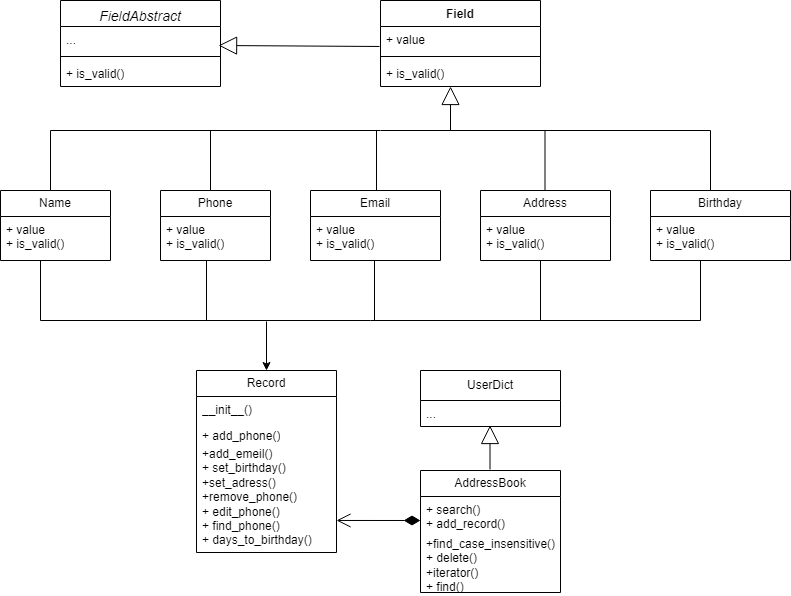

The diagram above was exported from draw.io. Its source (the exported page's mxGraphModel, read from the mxfile embedded in the PNG):
<mxGraphModel dx="1434" dy="746" grid="1" gridSize="10" guides="1" tooltips="1" connect="1" arrows="1" fold="1" page="1" pageScale="1" pageWidth="850" pageHeight="1100" math="0" shadow="0">
  <root>
    <mxCell id="0" />
    <mxCell id="1" parent="0" />
    <mxCell id="KXUAWOrIkcrG07Q7M-E6-3" value="&lt;div style=&quot;font-weight: normal; font-size: 14px; line-height: 19px;&quot;&gt;&lt;span style=&quot;background-color: rgb(255, 255, 255);&quot;&gt;&lt;i&gt;FieldAbstract&lt;/i&gt;&lt;/span&gt;&lt;/div&gt;" style="swimlane;fontStyle=1;align=center;verticalAlign=top;childLayout=stackLayout;horizontal=1;startSize=26;horizontalStack=0;resizeParent=1;resizeParentMax=0;resizeLast=0;collapsible=1;marginBottom=0;whiteSpace=wrap;html=1;" vertex="1" parent="1">
      <mxGeometry x="90" y="10" width="160" height="86" as="geometry" />
    </mxCell>
    <mxCell id="KXUAWOrIkcrG07Q7M-E6-4" value="..." style="text;strokeColor=none;fillColor=none;align=left;verticalAlign=top;spacingLeft=4;spacingRight=4;overflow=hidden;rotatable=0;points=[[0,0.5],[1,0.5]];portConstraint=eastwest;whiteSpace=wrap;html=1;" vertex="1" parent="KXUAWOrIkcrG07Q7M-E6-3">
      <mxGeometry y="26" width="160" height="26" as="geometry" />
    </mxCell>
    <mxCell id="KXUAWOrIkcrG07Q7M-E6-5" value="" style="line;strokeWidth=1;fillColor=none;align=left;verticalAlign=middle;spacingTop=-1;spacingLeft=3;spacingRight=3;rotatable=0;labelPosition=right;points=[];portConstraint=eastwest;strokeColor=inherit;" vertex="1" parent="KXUAWOrIkcrG07Q7M-E6-3">
      <mxGeometry y="52" width="160" height="8" as="geometry" />
    </mxCell>
    <mxCell id="KXUAWOrIkcrG07Q7M-E6-6" value="+ is_valid()" style="text;strokeColor=none;fillColor=none;align=left;verticalAlign=top;spacingLeft=4;spacingRight=4;overflow=hidden;rotatable=0;points=[[0,0.5],[1,0.5]];portConstraint=eastwest;whiteSpace=wrap;html=1;" vertex="1" parent="KXUAWOrIkcrG07Q7M-E6-3">
      <mxGeometry y="60" width="160" height="26" as="geometry" />
    </mxCell>
    <mxCell id="KXUAWOrIkcrG07Q7M-E6-7" value="Field" style="swimlane;fontStyle=1;align=center;verticalAlign=top;childLayout=stackLayout;horizontal=1;startSize=26;horizontalStack=0;resizeParent=1;resizeParentMax=0;resizeLast=0;collapsible=1;marginBottom=0;whiteSpace=wrap;html=1;" vertex="1" parent="1">
      <mxGeometry x="410" y="10" width="160" height="86" as="geometry" />
    </mxCell>
    <mxCell id="KXUAWOrIkcrG07Q7M-E6-8" value="+ value" style="text;strokeColor=none;fillColor=none;align=left;verticalAlign=top;spacingLeft=4;spacingRight=4;overflow=hidden;rotatable=0;points=[[0,0.5],[1,0.5]];portConstraint=eastwest;whiteSpace=wrap;html=1;" vertex="1" parent="KXUAWOrIkcrG07Q7M-E6-7">
      <mxGeometry y="26" width="160" height="26" as="geometry" />
    </mxCell>
    <mxCell id="KXUAWOrIkcrG07Q7M-E6-9" value="" style="line;strokeWidth=1;fillColor=none;align=left;verticalAlign=middle;spacingTop=-1;spacingLeft=3;spacingRight=3;rotatable=0;labelPosition=right;points=[];portConstraint=eastwest;strokeColor=inherit;" vertex="1" parent="KXUAWOrIkcrG07Q7M-E6-7">
      <mxGeometry y="52" width="160" height="8" as="geometry" />
    </mxCell>
    <mxCell id="KXUAWOrIkcrG07Q7M-E6-10" value="+ is_valid()" style="text;strokeColor=none;fillColor=none;align=left;verticalAlign=top;spacingLeft=4;spacingRight=4;overflow=hidden;rotatable=0;points=[[0,0.5],[1,0.5]];portConstraint=eastwest;whiteSpace=wrap;html=1;" vertex="1" parent="KXUAWOrIkcrG07Q7M-E6-7">
      <mxGeometry y="60" width="160" height="26" as="geometry" />
    </mxCell>
    <mxCell id="KXUAWOrIkcrG07Q7M-E6-28" value="" style="endArrow=block;endSize=16;endFill=0;html=1;rounded=0;strokeColor=#000000;exitX=-0.006;exitY=0.769;exitDx=0;exitDy=0;exitPerimeter=0;entryX=0.938;entryY=0.731;entryDx=0;entryDy=0;entryPerimeter=0;" edge="1" parent="1" source="KXUAWOrIkcrG07Q7M-E6-8">
      <mxGeometry width="160" relative="1" as="geometry">
        <mxPoint x="418.96000000000004" y="54.74400000000003" as="sourcePoint" />
        <mxPoint x="248.07999999999993" y="55.00599999999997" as="targetPoint" />
      </mxGeometry>
    </mxCell>
    <mxCell id="KXUAWOrIkcrG07Q7M-E6-37" value="Name" style="swimlane;fontStyle=0;childLayout=stackLayout;horizontal=1;startSize=26;fillColor=none;horizontalStack=0;resizeParent=1;resizeParentMax=0;resizeLast=0;collapsible=1;marginBottom=0;whiteSpace=wrap;html=1;" vertex="1" parent="1">
      <mxGeometry x="30" y="200" width="110" height="70" as="geometry" />
    </mxCell>
    <mxCell id="KXUAWOrIkcrG07Q7M-E6-40" value="+ value&lt;br&gt;+ is_valid()&lt;div&gt;&lt;br&gt;&lt;/div&gt;" style="text;strokeColor=none;fillColor=none;align=left;verticalAlign=top;spacingLeft=4;spacingRight=4;overflow=hidden;rotatable=0;points=[[0,0.5],[1,0.5]];portConstraint=eastwest;whiteSpace=wrap;html=1;" vertex="1" parent="KXUAWOrIkcrG07Q7M-E6-37">
      <mxGeometry y="26" width="110" height="44" as="geometry" />
    </mxCell>
    <mxCell id="KXUAWOrIkcrG07Q7M-E6-41" value="Phone" style="swimlane;fontStyle=0;childLayout=stackLayout;horizontal=1;startSize=26;fillColor=none;horizontalStack=0;resizeParent=1;resizeParentMax=0;resizeLast=0;collapsible=1;marginBottom=0;whiteSpace=wrap;html=1;" vertex="1" parent="1">
      <mxGeometry x="190" y="200" width="110" height="70" as="geometry" />
    </mxCell>
    <mxCell id="KXUAWOrIkcrG07Q7M-E6-44" value="+ value&lt;br style=&quot;border-color: var(--border-color);&quot;&gt;+ is_valid()&lt;div style=&quot;border-color: var(--border-color);&quot;&gt;&lt;br style=&quot;border-color: var(--border-color);&quot;&gt;&lt;/div&gt;" style="text;strokeColor=none;fillColor=none;align=left;verticalAlign=top;spacingLeft=4;spacingRight=4;overflow=hidden;rotatable=0;points=[[0,0.5],[1,0.5]];portConstraint=eastwest;whiteSpace=wrap;html=1;" vertex="1" parent="KXUAWOrIkcrG07Q7M-E6-41">
      <mxGeometry y="26" width="110" height="44" as="geometry" />
    </mxCell>
    <mxCell id="KXUAWOrIkcrG07Q7M-E6-45" value="Email" style="swimlane;fontStyle=0;childLayout=stackLayout;horizontal=1;startSize=26;fillColor=none;horizontalStack=0;resizeParent=1;resizeParentMax=0;resizeLast=0;collapsible=1;marginBottom=0;whiteSpace=wrap;html=1;" vertex="1" parent="1">
      <mxGeometry x="340" y="200" width="130" height="70" as="geometry" />
    </mxCell>
    <mxCell id="KXUAWOrIkcrG07Q7M-E6-48" value="+ value&lt;br style=&quot;border-color: var(--border-color);&quot;&gt;+ is_valid()&lt;div style=&quot;border-color: var(--border-color);&quot;&gt;&lt;br style=&quot;border-color: var(--border-color);&quot;&gt;&lt;/div&gt;" style="text;strokeColor=none;fillColor=none;align=left;verticalAlign=top;spacingLeft=4;spacingRight=4;overflow=hidden;rotatable=0;points=[[0,0.5],[1,0.5]];portConstraint=eastwest;whiteSpace=wrap;html=1;" vertex="1" parent="KXUAWOrIkcrG07Q7M-E6-45">
      <mxGeometry y="26" width="130" height="44" as="geometry" />
    </mxCell>
    <mxCell id="KXUAWOrIkcrG07Q7M-E6-49" value="Address" style="swimlane;fontStyle=0;childLayout=stackLayout;horizontal=1;startSize=26;fillColor=none;horizontalStack=0;resizeParent=1;resizeParentMax=0;resizeLast=0;collapsible=1;marginBottom=0;whiteSpace=wrap;html=1;" vertex="1" parent="1">
      <mxGeometry x="510" y="200" width="130" height="70" as="geometry" />
    </mxCell>
    <mxCell id="KXUAWOrIkcrG07Q7M-E6-52" value="+ value&lt;br style=&quot;border-color: var(--border-color);&quot;&gt;+ is_valid()&lt;div style=&quot;border-color: var(--border-color);&quot;&gt;&lt;br style=&quot;border-color: var(--border-color);&quot;&gt;&lt;/div&gt;" style="text;strokeColor=none;fillColor=none;align=left;verticalAlign=top;spacingLeft=4;spacingRight=4;overflow=hidden;rotatable=0;points=[[0,0.5],[1,0.5]];portConstraint=eastwest;whiteSpace=wrap;html=1;" vertex="1" parent="KXUAWOrIkcrG07Q7M-E6-49">
      <mxGeometry y="26" width="130" height="44" as="geometry" />
    </mxCell>
    <mxCell id="KXUAWOrIkcrG07Q7M-E6-53" value="Birthday" style="swimlane;fontStyle=0;childLayout=stackLayout;horizontal=1;startSize=26;fillColor=none;horizontalStack=0;resizeParent=1;resizeParentMax=0;resizeLast=0;collapsible=1;marginBottom=0;whiteSpace=wrap;html=1;" vertex="1" parent="1">
      <mxGeometry x="680" y="200" width="140" height="70" as="geometry" />
    </mxCell>
    <mxCell id="KXUAWOrIkcrG07Q7M-E6-56" value="+ value&lt;br style=&quot;border-color: var(--border-color);&quot;&gt;+ is_valid()&lt;div style=&quot;border-color: var(--border-color);&quot;&gt;&lt;br style=&quot;border-color: var(--border-color);&quot;&gt;&lt;/div&gt;" style="text;strokeColor=none;fillColor=none;align=left;verticalAlign=top;spacingLeft=4;spacingRight=4;overflow=hidden;rotatable=0;points=[[0,0.5],[1,0.5]];portConstraint=eastwest;whiteSpace=wrap;html=1;" vertex="1" parent="KXUAWOrIkcrG07Q7M-E6-53">
      <mxGeometry y="26" width="140" height="44" as="geometry" />
    </mxCell>
    <mxCell id="KXUAWOrIkcrG07Q7M-E6-57" value="" style="endArrow=block;endSize=16;endFill=0;html=1;rounded=0;" edge="1" parent="1">
      <mxGeometry width="160" relative="1" as="geometry">
        <mxPoint x="480" y="140" as="sourcePoint" />
        <mxPoint x="480" y="96" as="targetPoint" />
        <Array as="points">
          <mxPoint x="480" y="96" />
        </Array>
      </mxGeometry>
    </mxCell>
    <mxCell id="KXUAWOrIkcrG07Q7M-E6-64" value="" style="group" vertex="1" connectable="0" parent="1">
      <mxGeometry x="80" y="140" width="660" height="60" as="geometry" />
    </mxCell>
    <mxCell id="KXUAWOrIkcrG07Q7M-E6-58" value="" style="endArrow=none;html=1;rounded=0;" edge="1" parent="KXUAWOrIkcrG07Q7M-E6-64">
      <mxGeometry width="50" height="50" relative="1" as="geometry">
        <mxPoint y="60" as="sourcePoint" />
        <mxPoint as="targetPoint" />
      </mxGeometry>
    </mxCell>
    <mxCell id="KXUAWOrIkcrG07Q7M-E6-59" value="" style="endArrow=none;html=1;rounded=0;" edge="1" parent="KXUAWOrIkcrG07Q7M-E6-64">
      <mxGeometry width="50" height="50" relative="1" as="geometry">
        <mxPoint x="660" y="60" as="sourcePoint" />
        <mxPoint x="660" as="targetPoint" />
      </mxGeometry>
    </mxCell>
    <mxCell id="KXUAWOrIkcrG07Q7M-E6-60" value="" style="endArrow=none;html=1;rounded=0;" edge="1" parent="KXUAWOrIkcrG07Q7M-E6-64">
      <mxGeometry width="50" height="50" relative="1" as="geometry">
        <mxPoint as="sourcePoint" />
        <mxPoint x="660" as="targetPoint" />
      </mxGeometry>
    </mxCell>
    <mxCell id="KXUAWOrIkcrG07Q7M-E6-61" value="" style="endArrow=none;html=1;rounded=0;" edge="1" parent="KXUAWOrIkcrG07Q7M-E6-64">
      <mxGeometry width="50" height="50" relative="1" as="geometry">
        <mxPoint x="326" y="60" as="sourcePoint" />
        <mxPoint x="326" as="targetPoint" />
      </mxGeometry>
    </mxCell>
    <mxCell id="KXUAWOrIkcrG07Q7M-E6-62" value="" style="endArrow=none;html=1;rounded=0;" edge="1" parent="KXUAWOrIkcrG07Q7M-E6-64">
      <mxGeometry width="50" height="50" relative="1" as="geometry">
        <mxPoint x="160" y="60" as="sourcePoint" />
        <mxPoint x="160" as="targetPoint" />
      </mxGeometry>
    </mxCell>
    <mxCell id="KXUAWOrIkcrG07Q7M-E6-63" value="" style="endArrow=none;html=1;rounded=0;" edge="1" parent="KXUAWOrIkcrG07Q7M-E6-64">
      <mxGeometry width="50" height="50" relative="1" as="geometry">
        <mxPoint x="494.5" y="60" as="sourcePoint" />
        <mxPoint x="494.5" as="targetPoint" />
      </mxGeometry>
    </mxCell>
    <mxCell id="KXUAWOrIkcrG07Q7M-E6-65" value="" style="group;rotation=-180;" vertex="1" connectable="0" parent="1">
      <mxGeometry x="70" y="270" width="660" height="60" as="geometry" />
    </mxCell>
    <mxCell id="KXUAWOrIkcrG07Q7M-E6-66" value="" style="endArrow=none;html=1;rounded=0;" edge="1" parent="KXUAWOrIkcrG07Q7M-E6-65">
      <mxGeometry width="50" height="50" relative="1" as="geometry">
        <mxPoint x="660" as="sourcePoint" />
        <mxPoint x="660" y="60" as="targetPoint" />
      </mxGeometry>
    </mxCell>
    <mxCell id="KXUAWOrIkcrG07Q7M-E6-67" value="" style="endArrow=none;html=1;rounded=0;" edge="1" parent="KXUAWOrIkcrG07Q7M-E6-65">
      <mxGeometry width="50" height="50" relative="1" as="geometry">
        <mxPoint as="sourcePoint" />
        <mxPoint y="60" as="targetPoint" />
      </mxGeometry>
    </mxCell>
    <mxCell id="KXUAWOrIkcrG07Q7M-E6-68" value="" style="endArrow=none;html=1;rounded=0;" edge="1" parent="KXUAWOrIkcrG07Q7M-E6-65">
      <mxGeometry width="50" height="50" relative="1" as="geometry">
        <mxPoint x="660" y="60" as="sourcePoint" />
        <mxPoint y="60" as="targetPoint" />
      </mxGeometry>
    </mxCell>
    <mxCell id="KXUAWOrIkcrG07Q7M-E6-69" value="" style="endArrow=none;html=1;rounded=0;" edge="1" parent="KXUAWOrIkcrG07Q7M-E6-65">
      <mxGeometry width="50" height="50" relative="1" as="geometry">
        <mxPoint x="334" as="sourcePoint" />
        <mxPoint x="334" y="60" as="targetPoint" />
      </mxGeometry>
    </mxCell>
    <mxCell id="KXUAWOrIkcrG07Q7M-E6-70" value="" style="endArrow=none;html=1;rounded=0;" edge="1" parent="KXUAWOrIkcrG07Q7M-E6-65">
      <mxGeometry width="50" height="50" relative="1" as="geometry">
        <mxPoint x="500" as="sourcePoint" />
        <mxPoint x="500" y="60" as="targetPoint" />
      </mxGeometry>
    </mxCell>
    <mxCell id="KXUAWOrIkcrG07Q7M-E6-71" value="" style="endArrow=none;html=1;rounded=0;" edge="1" parent="KXUAWOrIkcrG07Q7M-E6-65">
      <mxGeometry width="50" height="50" relative="1" as="geometry">
        <mxPoint x="166" as="sourcePoint" />
        <mxPoint x="166" y="60" as="targetPoint" />
      </mxGeometry>
    </mxCell>
    <mxCell id="KXUAWOrIkcrG07Q7M-E6-72" value="" style="endArrow=classic;html=1;rounded=0;" edge="1" parent="1" target="KXUAWOrIkcrG07Q7M-E6-86">
      <mxGeometry width="50" height="50" relative="1" as="geometry">
        <mxPoint x="296" y="331" as="sourcePoint" />
        <mxPoint x="296" y="381" as="targetPoint" />
      </mxGeometry>
    </mxCell>
    <mxCell id="KXUAWOrIkcrG07Q7M-E6-86" value="Record" style="swimlane;fontStyle=0;childLayout=stackLayout;horizontal=1;startSize=26;fillColor=none;horizontalStack=0;resizeParent=1;resizeParentMax=0;resizeLast=0;collapsible=1;marginBottom=0;whiteSpace=wrap;html=1;" vertex="1" parent="1">
      <mxGeometry x="226" y="380" width="140" height="182" as="geometry" />
    </mxCell>
    <mxCell id="KXUAWOrIkcrG07Q7M-E6-87" value="__init__()" style="text;strokeColor=none;fillColor=none;align=left;verticalAlign=top;spacingLeft=4;spacingRight=4;overflow=hidden;rotatable=0;points=[[0,0.5],[1,0.5]];portConstraint=eastwest;whiteSpace=wrap;html=1;" vertex="1" parent="KXUAWOrIkcrG07Q7M-E6-86">
      <mxGeometry y="26" width="140" height="26" as="geometry" />
    </mxCell>
    <mxCell id="KXUAWOrIkcrG07Q7M-E6-88" value="+ add_phone()" style="text;strokeColor=none;fillColor=none;align=left;verticalAlign=top;spacingLeft=4;spacingRight=4;overflow=hidden;rotatable=0;points=[[0,0.5],[1,0.5]];portConstraint=eastwest;whiteSpace=wrap;html=1;" vertex="1" parent="KXUAWOrIkcrG07Q7M-E6-86">
      <mxGeometry y="52" width="140" height="18" as="geometry" />
    </mxCell>
    <mxCell id="KXUAWOrIkcrG07Q7M-E6-89" value="+add_emeil()&lt;br&gt;+ set_birthday()&lt;br&gt;+set_adress()&lt;br&gt;+remove_phone()&lt;br&gt;+ edit_phone()&lt;br&gt;+ find_phone()&lt;br&gt;+ days_to_birthday()&lt;div&gt;&lt;br&gt;&lt;/div&gt;" style="text;strokeColor=none;fillColor=none;align=left;verticalAlign=top;spacingLeft=4;spacingRight=4;overflow=hidden;rotatable=0;points=[[0,0.5],[1,0.5]];portConstraint=eastwest;whiteSpace=wrap;html=1;" vertex="1" parent="KXUAWOrIkcrG07Q7M-E6-86">
      <mxGeometry y="70" width="140" height="112" as="geometry" />
    </mxCell>
    <mxCell id="KXUAWOrIkcrG07Q7M-E6-90" value="UserDict" style="swimlane;fontStyle=0;childLayout=stackLayout;horizontal=1;startSize=30;fillColor=none;horizontalStack=0;resizeParent=1;resizeParentMax=0;resizeLast=0;collapsible=1;marginBottom=0;whiteSpace=wrap;html=1;" vertex="1" parent="1">
      <mxGeometry x="450" y="380" width="140" height="56" as="geometry" />
    </mxCell>
    <mxCell id="KXUAWOrIkcrG07Q7M-E6-91" value="..." style="text;strokeColor=none;fillColor=none;align=left;verticalAlign=top;spacingLeft=4;spacingRight=4;overflow=hidden;rotatable=0;points=[[0,0.5],[1,0.5]];portConstraint=eastwest;whiteSpace=wrap;html=1;" vertex="1" parent="KXUAWOrIkcrG07Q7M-E6-90">
      <mxGeometry y="30" width="140" height="26" as="geometry" />
    </mxCell>
    <mxCell id="KXUAWOrIkcrG07Q7M-E6-94" value="AddressBook" style="swimlane;fontStyle=0;childLayout=stackLayout;horizontal=1;startSize=26;fillColor=none;horizontalStack=0;resizeParent=1;resizeParentMax=0;resizeLast=0;collapsible=1;marginBottom=0;whiteSpace=wrap;html=1;" vertex="1" parent="1">
      <mxGeometry x="450" y="480" width="140" height="122" as="geometry" />
    </mxCell>
    <mxCell id="KXUAWOrIkcrG07Q7M-E6-95" value="+ search()&lt;br&gt;+ add_record()" style="text;strokeColor=none;fillColor=none;align=left;verticalAlign=top;spacingLeft=4;spacingRight=4;overflow=hidden;rotatable=0;points=[[0,0.5],[1,0.5]];portConstraint=eastwest;whiteSpace=wrap;html=1;" vertex="1" parent="KXUAWOrIkcrG07Q7M-E6-94">
      <mxGeometry y="26" width="140" height="34" as="geometry" />
    </mxCell>
    <mxCell id="KXUAWOrIkcrG07Q7M-E6-97" value="+find_case_insensitive()&lt;br&gt;+&amp;nbsp;delete()&lt;br&gt;+iterator()&lt;br&gt;+ find()&lt;br&gt;+&amp;nbsp;rename_contact()&lt;div&gt;&lt;br&gt;&lt;/div&gt;" style="text;strokeColor=none;fillColor=none;align=left;verticalAlign=top;spacingLeft=4;spacingRight=4;overflow=hidden;rotatable=0;points=[[0,0.5],[1,0.5]];portConstraint=eastwest;whiteSpace=wrap;html=1;" vertex="1" parent="KXUAWOrIkcrG07Q7M-E6-94">
      <mxGeometry y="60" width="140" height="62" as="geometry" />
    </mxCell>
    <mxCell id="KXUAWOrIkcrG07Q7M-E6-98" value="" style="endArrow=block;endSize=16;endFill=0;html=1;rounded=0;" edge="1" parent="1">
      <mxGeometry width="160" relative="1" as="geometry">
        <mxPoint x="519.5" y="479" as="sourcePoint" />
        <mxPoint x="519.5" y="435" as="targetPoint" />
        <Array as="points">
          <mxPoint x="519.5" y="435" />
        </Array>
      </mxGeometry>
    </mxCell>
    <mxCell id="KXUAWOrIkcrG07Q7M-E6-99" value="" style="endArrow=open;html=1;endSize=12;startArrow=diamondThin;startSize=14;startFill=1;edgeStyle=orthogonalEdgeStyle;align=left;verticalAlign=bottom;rounded=0;entryX=0.886;entryY=0.714;entryDx=0;entryDy=0;entryPerimeter=0;" edge="1" parent="1">
      <mxGeometry x="-0.875" y="35" relative="1" as="geometry">
        <mxPoint x="450" y="530" as="sourcePoint" />
        <mxPoint x="366.03999999999996" y="529.9680000000001" as="targetPoint" />
        <mxPoint as="offset" />
      </mxGeometry>
    </mxCell>
  </root>
</mxGraphModel>